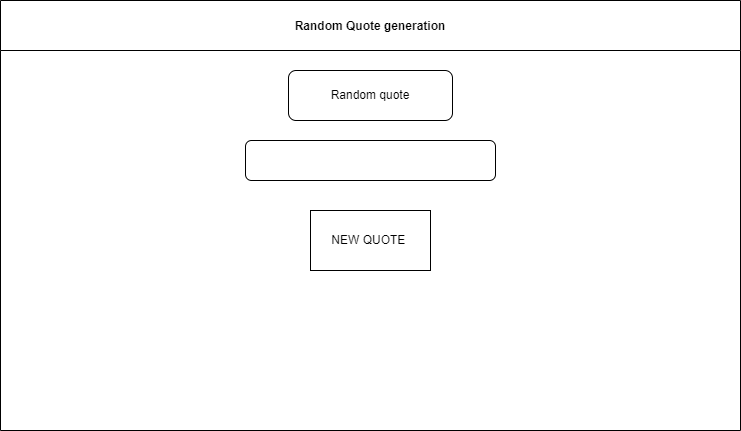

The diagram above was exported from draw.io. Its source (the exported page's mxGraphModel, read from the mxfile embedded in the PNG):
<mxGraphModel dx="1685" dy="608" grid="1" gridSize="10" guides="1" tooltips="1" connect="1" arrows="1" fold="1" page="1" pageScale="1" pageWidth="827" pageHeight="1169" math="0" shadow="0">
  <root>
    <mxCell id="0" />
    <mxCell id="1" parent="0" />
    <mxCell id="2" value="Random Quote generation" style="swimlane;startSize=50;" vertex="1" parent="1">
      <mxGeometry x="44" y="130" width="740" height="430" as="geometry" />
    </mxCell>
    <mxCell id="3" value="Random quote" style="rounded=1;whiteSpace=wrap;html=1;" vertex="1" parent="2">
      <mxGeometry x="288" y="70" width="164" height="50" as="geometry" />
    </mxCell>
    <mxCell id="5" value="" style="rounded=1;whiteSpace=wrap;html=1;" vertex="1" parent="2">
      <mxGeometry x="245" y="140" width="250" height="40" as="geometry" />
    </mxCell>
    <mxCell id="6" value="NEW QUOTE&amp;nbsp;" style="rounded=0;whiteSpace=wrap;html=1;" vertex="1" parent="2">
      <mxGeometry x="310" y="210" width="120" height="60" as="geometry" />
    </mxCell>
  </root>
</mxGraphModel>